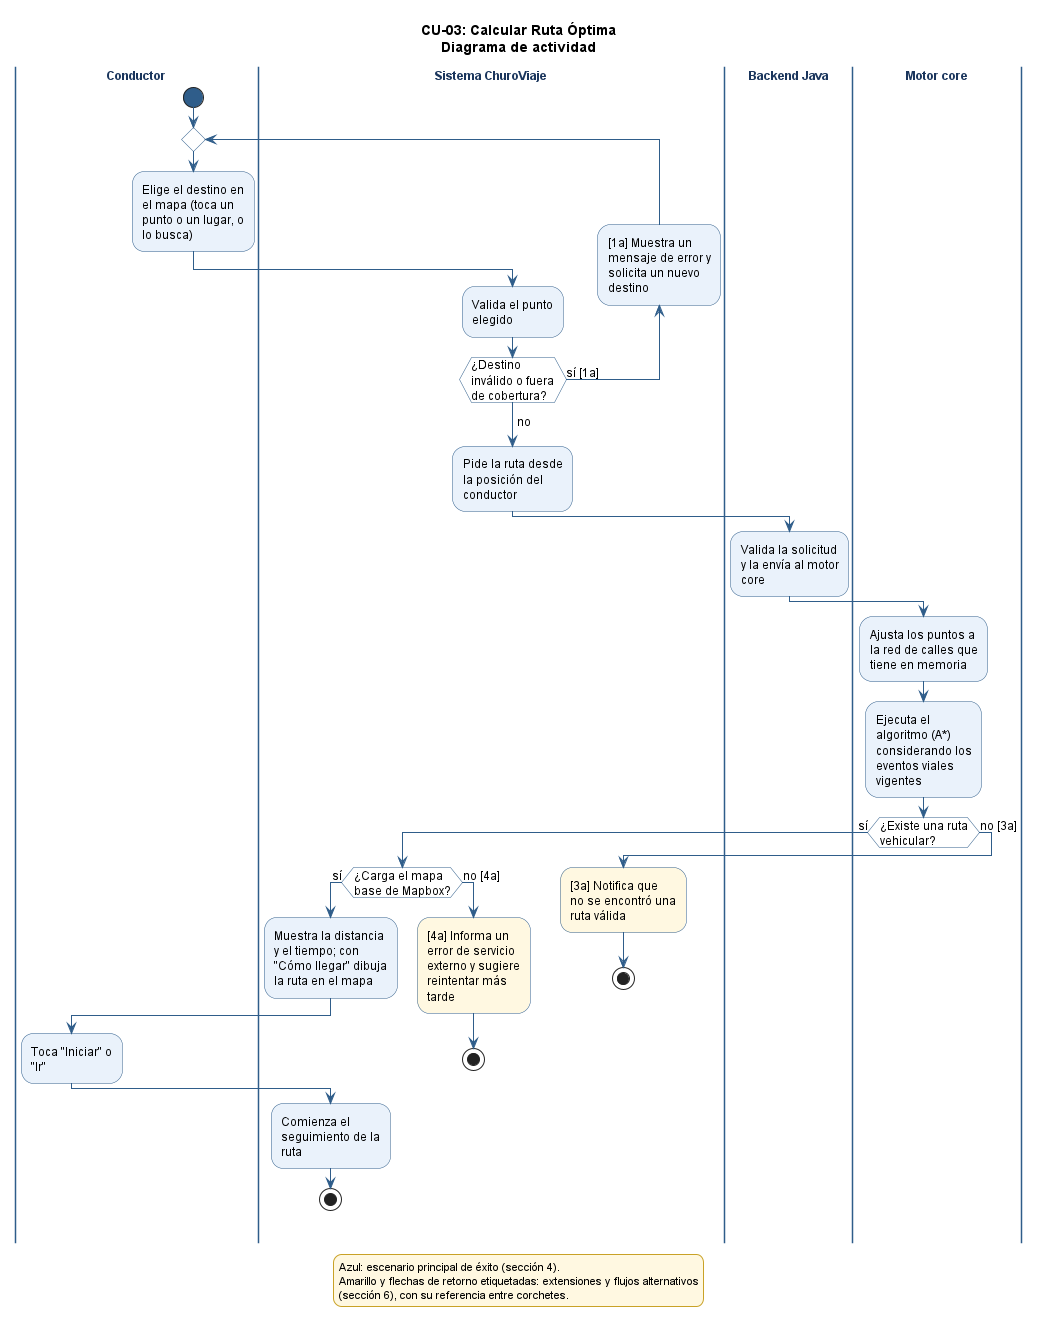

The diagram above was rendered by PlantUML. Its source (embedded in the PNG):
@startuml CU-03_CalcularRutaOptima
' CU-03: Calcular Ruta Óptima - Diagrama de comportamiento (actividad)
' Fuente: 02_req - Especificación de Casos de Uso (CU-01 a CU-09), secciones 4 y 6
' Issue: T-045 (actualizado en T-086)
' Sprint 6.5 (#191): el destino se elige en el mapa y el origen es la posición; la hoja muestra la ruta e «Iniciar» o «Ir».

skinparam shadowing false
skinparam defaultFontName "DejaVu Sans"
skinparam defaultFontSize 12
skinparam wrapWidth 200
skinparam ArrowColor #2F5D8A
skinparam activity {
  BackgroundColor #EAF2FB
  BorderColor #2F5D8A
  DiamondBackgroundColor #FFFFFF
  DiamondBorderColor #2F5D8A
  StartColor #2F5D8A
  EndColor #2F5D8A
}
skinparam swimlane {
  BorderColor #2F5D8A
  TitleFontStyle bold
  TitleFontColor #1B365D
}
skinparam legend {
  BackgroundColor #FFF8E1
  BorderColor #C9A227
  FontSize 11
}

title CU-03: Calcular Ruta Óptima\nDiagrama de actividad

|Conductor|
start
repeat
  |Conductor|
  :Elige el destino en
el mapa (toca un
punto o un lugar, o
lo busca);
  |Sistema ChuroViaje|
  :Valida el punto
elegido;
backward:[1a] Muestra un
mensaje de error y
solicita un nuevo
destino;
repeat while (¿Destino\ninválido o fuera\nde cobertura?) is (sí [1a])
->no;
|Sistema ChuroViaje|
:Pide la ruta desde
la posición del
conductor;
|Backend Java|
:Valida la solicitud
y la envía al motor
core;
|Motor core|
:Ajusta los puntos a
la red de calles que
tiene en memoria;
:Ejecuta el
algoritmo (A*)
considerando los
eventos viales
vigentes;
if (¿Existe una ruta\nvehicular?) then (sí)
  |Sistema ChuroViaje|
  if (¿Carga el mapa\nbase de Mapbox?) then (sí)
    :Muestra la distancia
y el tiempo; con
"Cómo llegar" dibuja
la ruta en el mapa;
    |Conductor|
    :Toca "Iniciar" o
"Ir";
    |Sistema ChuroViaje|
    :Comienza el
seguimiento de la
ruta;
    stop
  else (no [4a])
    #FFF8E1:[4a] Informa un
error de servicio
externo y sugiere
reintentar más
tarde;
    stop
  endif
else (no [3a])
  |Sistema ChuroViaje|
  #FFF8E1:[3a] Notifica que
no se encontró una
ruta válida;
  stop
endif

legend bottom
  Azul: escenario principal de éxito (sección 4).
  Amarillo y flechas de retorno etiquetadas: extensiones y flujos alternativos
  (sección 6), con su referencia entre corchetes.
endlegend

@enduml